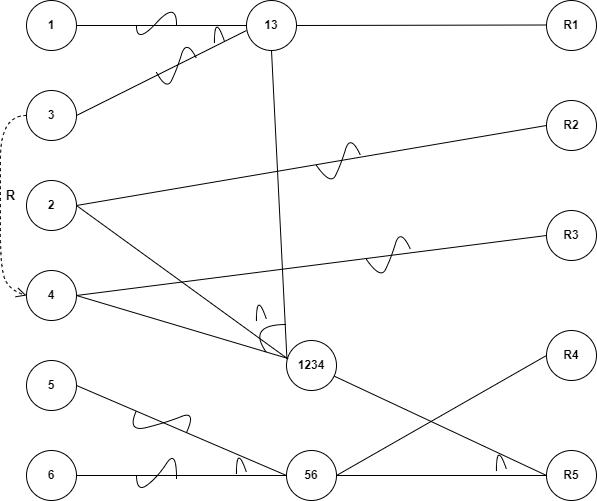

The diagram above was exported from draw.io. Its source (the exported page's mxGraphModel, read from the mxfile embedded in the PNG):
<mxGraphModel dx="1038" dy="547" grid="1" gridSize="10" guides="1" tooltips="1" connect="1" arrows="1" fold="1" page="1" pageScale="1" pageWidth="827" pageHeight="1169" math="0" shadow="0">
  <root>
    <mxCell id="YQCLmx1veb4Ii1KyqNJN-0" />
    <mxCell id="YQCLmx1veb4Ii1KyqNJN-1" parent="YQCLmx1veb4Ii1KyqNJN-0" />
    <mxCell id="YQCLmx1veb4Ii1KyqNJN-2" value="1" style="ellipse;whiteSpace=wrap;html=1;aspect=fixed;fontStyle=1;" parent="YQCLmx1veb4Ii1KyqNJN-1" vertex="1">
      <mxGeometry x="136" y="110" width="50" height="50" as="geometry" />
    </mxCell>
    <mxCell id="YQCLmx1veb4Ii1KyqNJN-3" value="3" style="ellipse;whiteSpace=wrap;html=1;aspect=fixed;fontStyle=1;" parent="YQCLmx1veb4Ii1KyqNJN-1" vertex="1">
      <mxGeometry x="136" y="200" width="50" height="50" as="geometry" />
    </mxCell>
    <mxCell id="YQCLmx1veb4Ii1KyqNJN-4" value="2" style="ellipse;whiteSpace=wrap;html=1;aspect=fixed;fontStyle=1;" parent="YQCLmx1veb4Ii1KyqNJN-1" vertex="1">
      <mxGeometry x="136" y="290" width="50" height="50" as="geometry" />
    </mxCell>
    <mxCell id="YQCLmx1veb4Ii1KyqNJN-5" value="4" style="ellipse;whiteSpace=wrap;html=1;aspect=fixed;fontStyle=1;" parent="YQCLmx1veb4Ii1KyqNJN-1" vertex="1">
      <mxGeometry x="136" y="380" width="50" height="50" as="geometry" />
    </mxCell>
    <mxCell id="YQCLmx1veb4Ii1KyqNJN-6" value="5" style="ellipse;whiteSpace=wrap;html=1;aspect=fixed;fontStyle=1;" parent="YQCLmx1veb4Ii1KyqNJN-1" vertex="1">
      <mxGeometry x="136" y="470" width="50" height="50" as="geometry" />
    </mxCell>
    <mxCell id="YQCLmx1veb4Ii1KyqNJN-7" value="6" style="ellipse;whiteSpace=wrap;html=1;aspect=fixed;fontStyle=1;" parent="YQCLmx1veb4Ii1KyqNJN-1" vertex="1">
      <mxGeometry x="136" y="560" width="50" height="50" as="geometry" />
    </mxCell>
    <mxCell id="YQCLmx1veb4Ii1KyqNJN-8" value="R1" style="ellipse;whiteSpace=wrap;html=1;aspect=fixed;fontStyle=1;" parent="YQCLmx1veb4Ii1KyqNJN-1" vertex="1">
      <mxGeometry x="656" y="110" width="50" height="50" as="geometry" />
    </mxCell>
    <mxCell id="YQCLmx1veb4Ii1KyqNJN-9" value="R2" style="ellipse;whiteSpace=wrap;html=1;aspect=fixed;fontStyle=1;" parent="YQCLmx1veb4Ii1KyqNJN-1" vertex="1">
      <mxGeometry x="656" y="210" width="50" height="50" as="geometry" />
    </mxCell>
    <mxCell id="YQCLmx1veb4Ii1KyqNJN-10" value="R5" style="ellipse;whiteSpace=wrap;html=1;aspect=fixed;fontStyle=1;" parent="YQCLmx1veb4Ii1KyqNJN-1" vertex="1">
      <mxGeometry x="656" y="560" width="50" height="50" as="geometry" />
    </mxCell>
    <mxCell id="YQCLmx1veb4Ii1KyqNJN-11" value="R3" style="ellipse;whiteSpace=wrap;html=1;aspect=fixed;fontStyle=1;" parent="YQCLmx1veb4Ii1KyqNJN-1" vertex="1">
      <mxGeometry x="656" y="320" width="50" height="50" as="geometry" />
    </mxCell>
    <mxCell id="YQCLmx1veb4Ii1KyqNJN-12" value="R4" style="ellipse;whiteSpace=wrap;html=1;aspect=fixed;fontStyle=1;" parent="YQCLmx1veb4Ii1KyqNJN-1" vertex="1">
      <mxGeometry x="656" y="440" width="50" height="50" as="geometry" />
    </mxCell>
    <mxCell id="HqAP-eLhexy1bFrfLaV1-0" value="" style="endArrow=none;html=1;curved=1;exitX=1;exitY=0.5;exitDx=0;exitDy=0;entryX=0;entryY=0.5;entryDx=0;entryDy=0;" parent="YQCLmx1veb4Ii1KyqNJN-1" source="YQCLmx1veb4Ii1KyqNJN-2" target="HqAP-eLhexy1bFrfLaV1-1" edge="1">
      <mxGeometry width="50" height="50" relative="1" as="geometry">
        <mxPoint x="446" y="410" as="sourcePoint" />
        <mxPoint x="496" y="360" as="targetPoint" />
      </mxGeometry>
    </mxCell>
    <mxCell id="HqAP-eLhexy1bFrfLaV1-1" value="13" style="ellipse;whiteSpace=wrap;html=1;aspect=fixed;fontStyle=1;" parent="YQCLmx1veb4Ii1KyqNJN-1" vertex="1">
      <mxGeometry x="356" y="110" width="50" height="50" as="geometry" />
    </mxCell>
    <mxCell id="HqAP-eLhexy1bFrfLaV1-3" value="" style="endArrow=none;html=1;curved=1;exitX=1;exitY=0.5;exitDx=0;exitDy=0;" parent="YQCLmx1veb4Ii1KyqNJN-1" source="YQCLmx1veb4Ii1KyqNJN-3" edge="1">
      <mxGeometry width="50" height="50" relative="1" as="geometry">
        <mxPoint x="196" y="145" as="sourcePoint" />
        <mxPoint x="356" y="140" as="targetPoint" />
      </mxGeometry>
    </mxCell>
    <mxCell id="HqAP-eLhexy1bFrfLaV1-4" value="" style="endArrow=none;html=1;curved=1;exitX=1;exitY=0.5;exitDx=0;exitDy=0;entryX=0;entryY=0.5;entryDx=0;entryDy=0;" parent="YQCLmx1veb4Ii1KyqNJN-1" source="HqAP-eLhexy1bFrfLaV1-1" edge="1">
      <mxGeometry width="50" height="50" relative="1" as="geometry">
        <mxPoint x="446" y="134.5" as="sourcePoint" />
        <mxPoint x="656" y="134.5" as="targetPoint" />
      </mxGeometry>
    </mxCell>
    <mxCell id="HqAP-eLhexy1bFrfLaV1-9" value="" style="endArrow=none;html=1;curved=1;" parent="YQCLmx1veb4Ii1KyqNJN-1" edge="1">
      <mxGeometry width="50" height="50" relative="1" as="geometry">
        <mxPoint x="266" y="182" as="sourcePoint" />
        <mxPoint x="306" y="168" as="targetPoint" />
        <Array as="points">
          <mxPoint x="276" y="200" />
          <mxPoint x="286" y="180" />
          <mxPoint x="296" y="148" />
        </Array>
      </mxGeometry>
    </mxCell>
    <mxCell id="HqAP-eLhexy1bFrfLaV1-10" value="" style="endArrow=none;html=1;curved=1;" parent="YQCLmx1veb4Ii1KyqNJN-1" edge="1">
      <mxGeometry width="50" height="50" relative="1" as="geometry">
        <mxPoint x="246" y="135.5" as="sourcePoint" />
        <mxPoint x="286" y="134" as="targetPoint" />
        <Array as="points">
          <mxPoint x="246" y="154" />
          <mxPoint x="286" y="110.5" />
        </Array>
      </mxGeometry>
    </mxCell>
    <mxCell id="HqAP-eLhexy1bFrfLaV1-11" value="" style="endArrow=none;html=1;curved=1;" parent="YQCLmx1veb4Ii1KyqNJN-1" edge="1">
      <mxGeometry width="50" height="50" relative="1" as="geometry">
        <mxPoint x="324" y="152" as="sourcePoint" />
        <mxPoint x="334" y="151" as="targetPoint" />
        <Array as="points">
          <mxPoint x="324" y="122" />
        </Array>
      </mxGeometry>
    </mxCell>
    <mxCell id="dp1Ha-SGiJV1k82oRGz0-0" value="56" style="ellipse;whiteSpace=wrap;html=1;aspect=fixed;fontStyle=1;" parent="YQCLmx1veb4Ii1KyqNJN-1" vertex="1">
      <mxGeometry x="396" y="560" width="50" height="50" as="geometry" />
    </mxCell>
    <mxCell id="dp1Ha-SGiJV1k82oRGz0-1" value="" style="endArrow=none;html=1;curved=1;exitX=1;exitY=0.5;exitDx=0;exitDy=0;entryX=0;entryY=0.5;entryDx=0;entryDy=0;" parent="YQCLmx1veb4Ii1KyqNJN-1" source="YQCLmx1veb4Ii1KyqNJN-7" target="dp1Ha-SGiJV1k82oRGz0-0" edge="1">
      <mxGeometry width="50" height="50" relative="1" as="geometry">
        <mxPoint x="446" y="410" as="sourcePoint" />
        <mxPoint x="496" y="360" as="targetPoint" />
      </mxGeometry>
    </mxCell>
    <mxCell id="dp1Ha-SGiJV1k82oRGz0-2" value="" style="endArrow=none;html=1;curved=1;exitX=1;exitY=0.5;exitDx=0;exitDy=0;entryX=0;entryY=0.5;entryDx=0;entryDy=0;" parent="YQCLmx1veb4Ii1KyqNJN-1" source="YQCLmx1veb4Ii1KyqNJN-6" target="dp1Ha-SGiJV1k82oRGz0-0" edge="1">
      <mxGeometry width="50" height="50" relative="1" as="geometry">
        <mxPoint x="446" y="410" as="sourcePoint" />
        <mxPoint x="496" y="360" as="targetPoint" />
      </mxGeometry>
    </mxCell>
    <mxCell id="dp1Ha-SGiJV1k82oRGz0-3" value="" style="endArrow=none;html=1;curved=1;" parent="YQCLmx1veb4Ii1KyqNJN-1" edge="1">
      <mxGeometry width="50" height="50" relative="1" as="geometry">
        <mxPoint x="246" y="584" as="sourcePoint" />
        <mxPoint x="286" y="588" as="targetPoint" />
        <Array as="points">
          <mxPoint x="246" y="602" />
          <mxPoint x="266" y="588" />
          <mxPoint x="286" y="558" />
        </Array>
      </mxGeometry>
    </mxCell>
    <mxCell id="dp1Ha-SGiJV1k82oRGz0-5" value="" style="endArrow=none;html=1;curved=1;" parent="YQCLmx1veb4Ii1KyqNJN-1" edge="1">
      <mxGeometry width="50" height="50" relative="1" as="geometry">
        <mxPoint x="246" y="520" as="sourcePoint" />
        <mxPoint x="296" y="542" as="targetPoint" />
        <Array as="points">
          <mxPoint x="236" y="542" />
          <mxPoint x="276" y="532" />
          <mxPoint x="306" y="520" />
        </Array>
      </mxGeometry>
    </mxCell>
    <mxCell id="dp1Ha-SGiJV1k82oRGz0-6" value="" style="endArrow=none;html=1;curved=1;" parent="YQCLmx1veb4Ii1KyqNJN-1" edge="1">
      <mxGeometry width="50" height="50" relative="1" as="geometry">
        <mxPoint x="346" y="583" as="sourcePoint" />
        <mxPoint x="356" y="582" as="targetPoint" />
        <Array as="points">
          <mxPoint x="346" y="553" />
        </Array>
      </mxGeometry>
    </mxCell>
    <mxCell id="dp1Ha-SGiJV1k82oRGz0-7" value="" style="endArrow=none;html=1;curved=1;exitX=1;exitY=0.5;exitDx=0;exitDy=0;entryX=0;entryY=0.5;entryDx=0;entryDy=0;" parent="YQCLmx1veb4Ii1KyqNJN-1" source="dp1Ha-SGiJV1k82oRGz0-0" target="YQCLmx1veb4Ii1KyqNJN-12" edge="1">
      <mxGeometry width="50" height="50" relative="1" as="geometry">
        <mxPoint x="446" y="410" as="sourcePoint" />
        <mxPoint x="496" y="360" as="targetPoint" />
      </mxGeometry>
    </mxCell>
    <mxCell id="vgGvftIttuTU3g2mewiP-0" value="" style="endArrow=none;html=1;curved=1;exitX=1;exitY=0.5;exitDx=0;exitDy=0;entryX=0;entryY=0.5;entryDx=0;entryDy=0;" parent="YQCLmx1veb4Ii1KyqNJN-1" source="dp1Ha-SGiJV1k82oRGz0-0" target="YQCLmx1veb4Ii1KyqNJN-10" edge="1">
      <mxGeometry width="50" height="50" relative="1" as="geometry">
        <mxPoint x="416" y="560" as="sourcePoint" />
        <mxPoint x="626" y="560" as="targetPoint" />
      </mxGeometry>
    </mxCell>
    <mxCell id="sSKxUcIAfgiTPQT-FGZz-0" value="" style="endArrow=none;html=1;curved=1;exitX=1;exitY=0.5;exitDx=0;exitDy=0;entryX=0;entryY=0.5;entryDx=0;entryDy=0;" parent="YQCLmx1veb4Ii1KyqNJN-1" source="YQCLmx1veb4Ii1KyqNJN-4" target="YQCLmx1veb4Ii1KyqNJN-9" edge="1">
      <mxGeometry width="50" height="50" relative="1" as="geometry">
        <mxPoint x="446" y="410" as="sourcePoint" />
        <mxPoint x="496" y="360" as="targetPoint" />
      </mxGeometry>
    </mxCell>
    <mxCell id="sSKxUcIAfgiTPQT-FGZz-1" value="" style="endArrow=none;html=1;curved=1;exitX=1;exitY=0.5;exitDx=0;exitDy=0;entryX=0;entryY=0.5;entryDx=0;entryDy=0;" parent="YQCLmx1veb4Ii1KyqNJN-1" source="YQCLmx1veb4Ii1KyqNJN-5" target="YQCLmx1veb4Ii1KyqNJN-11" edge="1">
      <mxGeometry width="50" height="50" relative="1" as="geometry">
        <mxPoint x="196" y="325" as="sourcePoint" />
        <mxPoint x="666" y="265" as="targetPoint" />
      </mxGeometry>
    </mxCell>
    <mxCell id="L2wcV8lot23ENSYC1hhm-0" value="1234" style="ellipse;whiteSpace=wrap;html=1;aspect=fixed;fontStyle=1;" parent="YQCLmx1veb4Ii1KyqNJN-1" vertex="1">
      <mxGeometry x="396" y="450" width="50" height="50" as="geometry" />
    </mxCell>
    <mxCell id="L2wcV8lot23ENSYC1hhm-1" value="" style="endArrow=none;html=1;curved=1;exitX=0.5;exitY=1;exitDx=0;exitDy=0;entryX=0.008;entryY=0.356;entryDx=0;entryDy=0;entryPerimeter=0;" parent="YQCLmx1veb4Ii1KyqNJN-1" source="HqAP-eLhexy1bFrfLaV1-1" target="L2wcV8lot23ENSYC1hhm-0" edge="1">
      <mxGeometry width="50" height="50" relative="1" as="geometry">
        <mxPoint x="446" y="410" as="sourcePoint" />
        <mxPoint x="406" y="450" as="targetPoint" />
      </mxGeometry>
    </mxCell>
    <mxCell id="L2wcV8lot23ENSYC1hhm-2" value="" style="endArrow=none;html=1;curved=1;exitX=1;exitY=0.5;exitDx=0;exitDy=0;entryX=0.032;entryY=0.372;entryDx=0;entryDy=0;entryPerimeter=0;" parent="YQCLmx1veb4Ii1KyqNJN-1" source="YQCLmx1veb4Ii1KyqNJN-4" target="L2wcV8lot23ENSYC1hhm-0" edge="1">
      <mxGeometry width="50" height="50" relative="1" as="geometry">
        <mxPoint x="446" y="410" as="sourcePoint" />
        <mxPoint x="496" y="360" as="targetPoint" />
      </mxGeometry>
    </mxCell>
    <mxCell id="L2wcV8lot23ENSYC1hhm-3" value="" style="endArrow=none;html=1;curved=1;exitX=1;exitY=0.5;exitDx=0;exitDy=0;" parent="YQCLmx1veb4Ii1KyqNJN-1" source="YQCLmx1veb4Ii1KyqNJN-5" target="L2wcV8lot23ENSYC1hhm-0" edge="1">
      <mxGeometry width="50" height="50" relative="1" as="geometry">
        <mxPoint x="446" y="410" as="sourcePoint" />
        <mxPoint x="456" y="370" as="targetPoint" />
      </mxGeometry>
    </mxCell>
    <mxCell id="L7rqq0tBpmC7q9ShsVdo-0" value="" style="endArrow=none;html=1;curved=1;entryX=0;entryY=0.5;entryDx=0;entryDy=0;" parent="YQCLmx1veb4Ii1KyqNJN-1" source="L2wcV8lot23ENSYC1hhm-0" target="YQCLmx1veb4Ii1KyqNJN-10" edge="1">
      <mxGeometry width="50" height="50" relative="1" as="geometry">
        <mxPoint x="456" y="460" as="sourcePoint" />
        <mxPoint x="496" y="360" as="targetPoint" />
      </mxGeometry>
    </mxCell>
    <mxCell id="L7rqq0tBpmC7q9ShsVdo-1" value="" style="endArrow=none;html=1;curved=1;" parent="YQCLmx1veb4Ii1KyqNJN-1" edge="1">
      <mxGeometry width="50" height="50" relative="1" as="geometry">
        <mxPoint x="426" y="275" as="sourcePoint" />
        <mxPoint x="470" y="265" as="targetPoint" />
        <Array as="points">
          <mxPoint x="440" y="295" />
          <mxPoint x="450" y="275" />
          <mxPoint x="460" y="243" />
        </Array>
      </mxGeometry>
    </mxCell>
    <mxCell id="L7rqq0tBpmC7q9ShsVdo-2" value="" style="endArrow=none;html=1;curved=1;" parent="YQCLmx1veb4Ii1KyqNJN-1" edge="1">
      <mxGeometry width="50" height="50" relative="1" as="geometry">
        <mxPoint x="476" y="369" as="sourcePoint" />
        <mxPoint x="520" y="359" as="targetPoint" />
        <Array as="points">
          <mxPoint x="490" y="389" />
          <mxPoint x="500" y="369" />
          <mxPoint x="510" y="337" />
        </Array>
      </mxGeometry>
    </mxCell>
    <mxCell id="L7rqq0tBpmC7q9ShsVdo-3" value="" style="endArrow=none;html=1;curved=1;" parent="YQCLmx1veb4Ii1KyqNJN-1" edge="1">
      <mxGeometry width="50" height="50" relative="1" as="geometry">
        <mxPoint x="606" y="580" as="sourcePoint" />
        <mxPoint x="616" y="579" as="targetPoint" />
        <Array as="points">
          <mxPoint x="606" y="550" />
        </Array>
      </mxGeometry>
    </mxCell>
    <mxCell id="L7rqq0tBpmC7q9ShsVdo-4" value="" style="endArrow=none;html=1;curved=1;" parent="YQCLmx1veb4Ii1KyqNJN-1" edge="1">
      <mxGeometry width="50" height="50" relative="1" as="geometry">
        <mxPoint x="376" y="462" as="sourcePoint" />
        <mxPoint x="396" y="434" as="targetPoint" />
        <Array as="points">
          <mxPoint x="376" y="462" />
          <mxPoint x="356" y="434" />
        </Array>
      </mxGeometry>
    </mxCell>
    <mxCell id="L7rqq0tBpmC7q9ShsVdo-7" value="" style="endArrow=none;html=1;curved=1;" parent="YQCLmx1veb4Ii1KyqNJN-1" edge="1">
      <mxGeometry width="50" height="50" relative="1" as="geometry">
        <mxPoint x="366" y="430" as="sourcePoint" />
        <mxPoint x="376" y="429" as="targetPoint" />
        <Array as="points">
          <mxPoint x="366" y="400" />
        </Array>
      </mxGeometry>
    </mxCell>
    <mxCell id="L7rqq0tBpmC7q9ShsVdo-8" value="&lt;b&gt;&lt;font style=&quot;font-size: 13px&quot;&gt;R&lt;/font&gt;&lt;/b&gt;" style="html=1;verticalAlign=bottom;endArrow=open;dashed=1;endSize=8;curved=1;entryX=0;entryY=0.5;entryDx=0;entryDy=0;exitX=0;exitY=0.5;exitDx=0;exitDy=0;" parent="YQCLmx1veb4Ii1KyqNJN-1" source="YQCLmx1veb4Ii1KyqNJN-3" target="YQCLmx1veb4Ii1KyqNJN-5" edge="1">
      <mxGeometry x="0.0638" y="10" relative="1" as="geometry">
        <mxPoint x="450" y="380" as="sourcePoint" />
        <mxPoint x="370" y="380" as="targetPoint" />
        <Array as="points">
          <mxPoint x="110" y="225" />
          <mxPoint x="110" y="310" />
          <mxPoint x="110" y="380" />
          <mxPoint x="120" y="400" />
        </Array>
        <mxPoint as="offset" />
      </mxGeometry>
    </mxCell>
  </root>
</mxGraphModel>